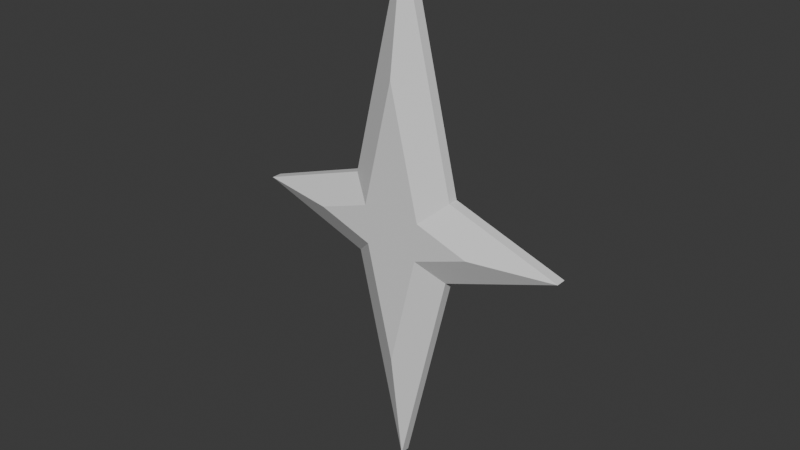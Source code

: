 # Source: StarEff.blend  (saved by Blender 4.2.66; exported with 4.5.12 LTS)
import bpy
from mathutils import Matrix  # noqa: F401  (used for matrix-valued properties, if any)

bpy.ops.wm.read_factory_settings(use_empty=True)
scene = bpy.context.scene
scene.name = 'Scene'

# ---- collections
col_collection = bpy.data.collections.new('Collection'); scene.collection.children.link(col_collection)

# ---- materials (node trees are filled in below, after node groups)
mat_material = bpy.data.materials.new('Material')
mat_material.alpha_threshold = 0.0
mat_material.roughness = 0.5
mat_material.line_color = (0.0, 0.0, 0.0, 1.0)

# ---- material node trees
mat_material.use_nodes = True; mat_material.node_tree.nodes.clear()
_N = mat_material.node_tree.nodes; _L = mat_material.node_tree.links
n0 = _N.new('ShaderNodeOutputMaterial'); n0.name = 'Material Output'; n0.location = (300, 300)
n1 = _N.new('ShaderNodeBsdfPrincipled'); n1.name = 'Principled BSDF'; n1.location = (10, 300)
n1.inputs[3].default_value = 1.45
_L.new(n1.outputs[0], n0.inputs[0])
n0.is_active_output = True

# ---- world
world_world = bpy.data.worlds.new('World'); scene.world = world_world
world_world.use_nodes = True; world_world.node_tree.nodes.clear()
_N = world_world.node_tree.nodes; _L = world_world.node_tree.links
n0 = _N.new('ShaderNodeOutputWorld'); n0.name = 'World Output'; n0.location = (300, 300)
n1 = _N.new('ShaderNodeBackground'); n1.name = 'Background'; n1.location = (10, 300)
n1.inputs[0].default_value = (0.05088, 0.05088, 0.05088, 1.0)
_L.new(n1.outputs[0], n0.inputs[0])
n0.is_active_output = True
world_world.color = (0.05088, 0.05088, 0.05088)
world_world.sun_shadow_jitter_overblur = 0.0

# ---- meshes
me_cube = bpy.data.meshes.new('Cube')
me_cube.from_pydata([(0.4046, -0.04312, 0.3196), (0.3857, -0.04312, -0.2912), (0.4046, 0.03524, 0.3196), (0.3857, 0.03524, -0.2912), (-4.202e-10, 0.03524, -1.94), (5.142e-10, -0.04312, 2.021), (-4.202e-10, 0.03524, 2.021), (5.142e-10, -0.04312, -1.94), (1.265, -0.04312, 0.02363), (1.265, 0.03524, 0.02363), (-0.4046, -0.04312, 0.3196), (-0.3857, -0.04312, -0.2912), (-0.4046, 0.03524, 0.3196), (-0.3857, 0.03524, -0.2912), (-1.265, -0.04312, 0.02363), (-1.265, 0.03524, 0.02363), (0.2077, -0.1625, -0.1325), (0.6324, -0.1625, 0.01966), (0.2275, -0.1625, 0.159), (1.938e-09, -0.1625, 1.115), (-0.2275, -0.1625, 0.159), (-0.6324, -0.1625, 0.01966), (-0.2077, -0.1625, -0.1325), (1.938e-09, -0.1625, -1.021)], [], [(9, 2, 0, 8), (3, 1, 7, 4), (0, 2, 6, 5), (3, 9, 8, 1), (16, 17, 18, 19, 20, 21, 22, 23), (15, 14, 10, 12), (13, 4, 7, 11), (10, 5, 6, 12), (13, 11, 14, 15), (3, 4, 13, 15, 12, 6, 2, 9), (1, 8, 17, 16), (8, 0, 18, 17), (0, 5, 19, 18), (5, 10, 20, 19), (10, 14, 21, 20), (14, 11, 22, 21), (11, 7, 23, 22), (7, 1, 16, 23)])
_uv = me_cube.uv_layers.new(name='UVMap')
_uv.uv.foreach_set('vector', [0.5, 0.25, 0.625, 0.25, 0.625, 0.5, 0.5, 0.5, 0.125, 0.5, 0.375, 0.5, 0.375, 0.625, 0.125, 0.625, 0.625, 0.5, 0.875, 0.5, 0.875, 0.6241, 0.6238, 0.625, 0.375, 0.25, 0.5, 0.25, 0.5, 0.5, 0.375, 0.5, 0.4604, 0.5118, 0.5003, 0.5024, 0.5363, 0.5115, 0.6145, 0.5614, 0.5363, 0.5115, 0.5003, 0.5024, 0.4604, 0.5118, 0.3856, 0.5586, 0.5, 0.25, 0.5, 0.5, 0.625, 0.5, 0.625, 0.25, 0.125, 0.5, 0.125, 0.625, 0.375, 0.625, 0.375, 0.5, 0.625, 0.5, 0.6238, 0.625, 0.875, 0.6241, 0.875, 0.5, 0.375, 0.25, 0.375, 0.5, 0.5, 0.5, 0.5, 0.25, 0.125, 0.5, 0.125, 0.625, 0.125, 0.5, 0.5, 0.25, 0.625, 0.25, 0.875, 0.6241, 0.875, 0.5, 0.5, 0.25, 0.375, 0.5, 0.5, 0.5, 0.5003, 0.5024, 0.4604, 0.5118, 0.5, 0.5, 0.625, 0.5, 0.5363, 0.5115, 0.5003, 0.5024, 0.625, 0.5, 0.6238, 0.625, 0.6145, 0.5614, 0.5363, 0.5115, 0.6238, 0.625, 0.625, 0.5, 0.5363, 0.5115, 0.6145, 0.5614, 0.625, 0.5, 0.5, 0.5, 0.5003, 0.5024, 0.5363, 0.5115, 0.5, 0.5, 0.375, 0.5, 0.4604, 0.5118, 0.5003, 0.5024, 0.375, 0.5, 0.375, 0.625, 0.3856, 0.5586, 0.4604, 0.5118, 0.375, 0.625, 0.375, 0.5, 0.4604, 0.5118, 0.3856, 0.5586])
me_cube.materials.append(mat_material)
me_cube.use_mirror_vertex_groups = False
me_cube.update()

# ---- objects
ob_cube = bpy.data.objects.new('Cube', me_cube)
ob_empty = bpy.data.objects.new('Empty', None)

# ---- transforms, parenting, visibility, modifiers, constraints
ob_cube.location = (0.0, 0.0, 0.0)
ob_cube.lock_rotations_4d = False
ob_cube.empty_display_type = 'ARROWS'
ob_cube.lineart.crease_threshold = 0.0
ob_empty.location = (0.0, 0.03308, 0.0)
ob_empty.rotation_euler = (1.571, -0.0, 1.571)
ob_empty.empty_display_type = 'IMAGE'
ob_empty.empty_display_size = 5.0

# ---- collection membership
col_collection.objects.link(ob_cube)
col_collection.objects.link(ob_empty)

# ---- scene / render settings (as saved in the file)
scene.frame_start = 1; scene.frame_end = 250; scene.frame_set(1)
scene.render.engine = 'BLENDER_EEVEE_NEXT'
bpy.context.view_layer.update()

# ---- added for rendering (the .blend has no active camera and no usable light): camera, sun
cam_auto = bpy.data.cameras.new('AutoCamera')
cam_auto.lens = 50.0
cam_auto.sensor_width = 36.0
cam_auto.clip_end = 1000.0
ob_auto_camera = bpy.data.objects.new('AutoCamera', cam_auto)
scene.collection.objects.link(ob_auto_camera)
ob_auto_camera.location = (4.35208, -5.28611, 3.52183)
ob_auto_camera.rotation_euler = (1.09748, -7.21219e-08, 0.694738)
scene.camera = ob_auto_camera
light_auto_sun = bpy.data.lights.new('AutoSun', 'SUN')
light_auto_sun.energy = 3.0
light_auto_sun.angle = 0.0523599
ob_auto_sun = bpy.data.objects.new('AutoSun', light_auto_sun)
scene.collection.objects.link(ob_auto_sun)
ob_auto_sun.rotation_euler = (0.872665, 0.174533, 0.523599)
bpy.context.view_layer.update()
